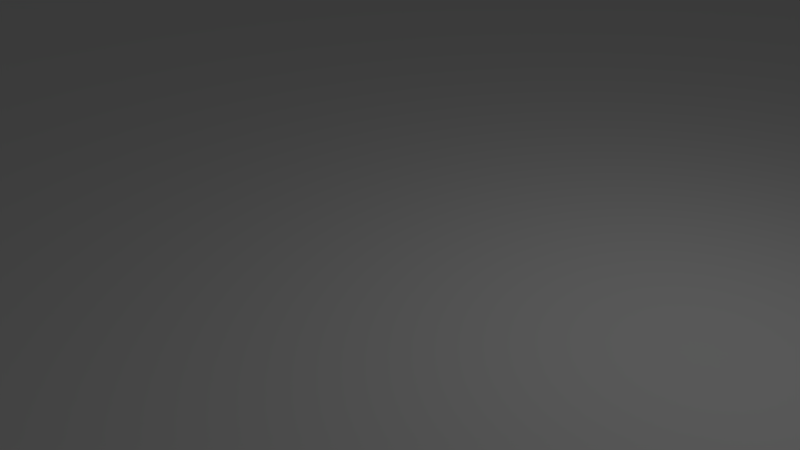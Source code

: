 # Source: Chessboard_MockUp.blend  (saved by Blender 2.75.0; exported with 4.5.12 LTS)
import bpy
from mathutils import Matrix  # noqa: F401  (used for matrix-valued properties, if any)

bpy.ops.wm.read_factory_settings(use_empty=True)
scene = bpy.context.scene
scene.name = 'Scene'

# ---- collections
col_collection_1 = bpy.data.collections.new('Collection 1'); scene.collection.children.link(col_collection_1)

# ---- world
world_world = bpy.data.worlds.new('World'); scene.world = world_world
world_world.color = (0.05088, 0.05088, 0.05088)
world_world.use_sun_shadow = False
world_world.sun_shadow_jitter_overblur = 0.0
world_world.cycles.sampling_method = 'MANUAL'
world_world.cycles.sample_map_resolution = 256

# ---- cameras
cam_camera = bpy.data.cameras.new('Camera')
cam_camera.clip_end = 100.0
cam_camera.lens = 35.0
cam_camera.sensor_width = 32.0
cam_camera.sensor_height = 18.0
cam_camera.ortho_scale = 7.314
cam_camera.dof.focus_distance = 0.0
cam_camera.dof.aperture_fstop = 128.0

# ---- lights
light_lamp = bpy.data.lights.new('Lamp', 'POINT')
light_lamp.transmission_factor = 0.0
light_lamp.cutoff_distance = 30.0
light_lamp.energy = 100.0
light_lamp.shadow_buffer_clip_start = 1.001
light_lamp.shadow_soft_size = 0.1
light_lamp.shadow_maximum_resolution = 0.006
light_lamp.use_absolute_resolution = True
light_lamp.cycles.use_multiple_importance_sampling = False

# ---- meshes
me_plane = bpy.data.meshes.new('Plane')
me_plane.from_pydata([(-24.0, -24.0, 0.0), (24.0, -24.0, 0.0), (-24.0, 24.0, 0.0), (24.0, 24.0, 0.0), (-24.0, 0.0, 0.0), (0.0, -24.0, 0.0), (24.0, 0.0, 0.0), (0.0, 24.0, 0.0), (0.0, 0.0, 0.0), (-24.0, -12.0, 0.0), (12.0, -24.0, 0.0), (24.0, 12.0, 0.0), (-12.0, 24.0, 0.0), (-24.0, 12.0, 0.0), (-12.0, -24.0, 0.0), (24.0, -12.0, 0.0), (12.0, 24.0, 0.0), (0.0, 12.0, 0.0), (0.0, -12.0, 0.0), (-12.0, 0.0, 0.0), (12.0, 0.0, 0.0), (12.0, -12.0, 0.0), (-12.0, -12.0, 0.0), (-12.0, 12.0, 0.0), (12.0, 12.0, 0.0), (-24.0, -18.0, 0.0), (18.0, -24.0, 0.0), (24.0, 18.0, 0.0), (-18.0, 24.0, 0.0), (-24.0, 6.0, 0.0), (-6.0, -24.0, 0.0), (24.0, -6.0, 0.0), (6.0, 24.0, 0.0), (0.0, 18.0, 0.0), (0.0, -6.0, 0.0), (-18.0, 0.0, 0.0), (6.0, 0.0, 0.0), (-24.0, -6.0, 0.0), (6.0, -24.0, 0.0), (24.0, 6.0, 0.0), (-6.0, 24.0, 0.0), (-24.0, 18.0, 0.0), (-18.0, -24.0, 0.0), (24.0, -18.0, 0.0), (18.0, 24.0, 0.0), (0.0, 6.0, 0.0), (0.0, -18.0, 0.0), (-6.0, 0.0, 0.0), (18.0, 0.0, 0.0), (12.0, -6.0, 0.0), (12.0, -18.0, 0.0), (6.0, -12.0, 0.0), (18.0, -12.0, 0.0), (-12.0, -6.0, 0.0), (-12.0, -18.0, 0.0), (-18.0, -12.0, 0.0), (-6.0, -12.0, 0.0), (-12.0, 18.0, 0.0), (-12.0, 6.0, 0.0), (-18.0, 12.0, 0.0), (-6.0, 12.0, 0.0), (12.0, 18.0, 0.0), (12.0, 6.0, 0.0), (6.0, 12.0, 0.0), (18.0, 12.0, 0.0), (18.0, 6.0, 0.0), (6.0, 6.0, 0.0), (6.0, 18.0, 0.0), (-6.0, 6.0, 0.0), (-18.0, 6.0, 0.0), (-18.0, 18.0, 0.0), (-6.0, -18.0, 0.0), (-18.0, -18.0, 0.0), (-18.0, -6.0, 0.0), (18.0, -18.0, 0.0), (6.0, -18.0, 0.0), (6.0, -6.0, 0.0), (18.0, -6.0, 0.0), (-6.0, -6.0, 0.0), (-6.0, 18.0, 0.0), (18.0, 18.0, 0.0), (20.98, -0.7106, 0.0), (20.98, -0.7106, 9.5), (21.42, -0.7538, 0.0), (21.42, -0.7538, 9.5), (21.84, -0.8818, 0.0), (21.84, -0.8818, 9.5), (22.23, -1.09, 0.0), (22.23, -1.09, 9.5), (22.57, -1.37, 0.0), (22.57, -1.37, 9.5), (22.85, -1.711, 0.0), (22.85, -1.711, 9.5), (23.06, -2.1, 0.0), (23.06, -2.1, 9.5), (23.19, -2.522, 0.0), (23.19, -2.522, 9.5), (23.23, -2.961, 0.0), (23.23, -2.961, 9.5), (23.19, -3.4, 0.0), (23.19, -3.4, 9.5), (23.06, -3.822, 0.0), (23.06, -3.822, 9.5), (22.85, -4.211, 0.0), (22.85, -4.211, 9.5), (22.57, -4.552, 0.0), (22.57, -4.552, 9.5), (22.23, -4.831, 0.0), (22.23, -4.831, 9.5), (21.84, -5.039, 0.0), (21.84, -5.039, 9.5), (21.42, -5.167, 0.0), (21.42, -5.167, 9.5), (20.98, -5.211, 0.0), (20.98, -5.211, 9.5), (20.54, -5.167, 0.0), (20.54, -5.167, 9.5), (20.12, -5.039, 0.0), (20.12, -5.039, 9.5), (19.73, -4.831, 0.0), (19.73, -4.831, 9.5), (19.39, -4.552, 0.0), (19.39, -4.552, 9.5), (19.11, -4.211, 0.0), (19.11, -4.211, 9.5), (18.9, -3.822, 0.0), (18.9, -3.822, 9.5), (18.77, -3.4, 0.0), (18.77, -3.4, 9.5), (18.73, -2.961, 0.0), (18.73, -2.961, 9.5), (18.77, -2.522, 0.0), (18.77, -2.522, 9.5), (18.9, -2.1, 0.0), (18.9, -2.1, 9.5), (19.11, -1.711, 0.0), (19.11, -1.711, 9.5), (19.39, -1.37, 0.0), (19.39, -1.37, 9.5), (19.73, -1.09, 0.0), (19.73, -1.09, 9.5), (20.12, -0.8818, 0.0), (20.12, -0.8818, 9.5), (20.54, -0.7538, 0.0), (20.54, -0.7538, 9.5)], [], [(80, 27, 3, 44), (79, 33, 7, 40), (78, 34, 8, 47), (77, 31, 6, 48), (76, 49, 20, 36), (75, 50, 21, 51), (74, 43, 15, 52), (73, 53, 19, 35), (72, 54, 22, 55), (71, 46, 18, 56), (70, 57, 12, 28), (69, 58, 23, 59), (68, 45, 17, 60), (67, 61, 16, 32), (66, 62, 24, 63), (65, 39, 11, 64), (62, 65, 64, 24), (20, 48, 65, 62), (48, 6, 39, 65), (45, 66, 63, 17), (8, 36, 66, 45), (36, 20, 62, 66), (33, 67, 32, 7), (17, 63, 67, 33), (63, 24, 61, 67), (58, 68, 60, 23), (19, 47, 68, 58), (47, 8, 45, 68), (29, 69, 59, 13), (4, 35, 69, 29), (35, 19, 58, 69), (41, 70, 28, 2), (13, 59, 70, 41), (59, 23, 57, 70), (54, 71, 56, 22), (14, 30, 71, 54), (30, 5, 46, 71), (25, 72, 55, 9), (0, 42, 72, 25), (42, 14, 54, 72), (37, 73, 35, 4), (9, 55, 73, 37), (55, 22, 53, 73), (50, 74, 52, 21), (10, 26, 74, 50), (26, 1, 43, 74), (46, 75, 51, 18), (5, 38, 75, 46), (38, 10, 50, 75), (34, 76, 36, 8), (18, 51, 76, 34), (51, 21, 49, 76), (49, 77, 48, 20), (21, 52, 77, 49), (52, 15, 31, 77), (53, 78, 47, 19), (22, 56, 78, 53), (56, 18, 34, 78), (57, 79, 40, 12), (23, 60, 79, 57), (60, 17, 33, 79), (61, 80, 44, 16), (24, 64, 80, 61), (64, 11, 27, 80), (81, 82, 84, 83), (83, 84, 86, 85), (85, 86, 88, 87), (87, 88, 90, 89), (89, 90, 92, 91), (91, 92, 94, 93), (93, 94, 96, 95), (95, 96, 98, 97), (97, 98, 100, 99), (99, 100, 102, 101), (101, 102, 104, 103), (103, 104, 106, 105), (105, 106, 108, 107), (107, 108, 110, 109), (109, 110, 112, 111), (111, 112, 114, 113), (113, 114, 116, 115), (115, 116, 118, 117), (117, 118, 120, 119), (119, 120, 122, 121), (121, 122, 124, 123), (123, 124, 126, 125), (125, 126, 128, 127), (127, 128, 130, 129), (129, 130, 132, 131), (131, 132, 134, 133), (133, 134, 136, 135), (135, 136, 138, 137), (137, 138, 140, 139), (139, 140, 142, 141), (84, 82, 144, 142, 140, 138, 136, 134, 132, 130, 128, 126, 124, 122, 120, 118, 116, 114, 112, 110, 108, 106, 104, 102, 100, 98, 96, 94, 92, 90, 88, 86), (143, 144, 82, 81), (141, 142, 144, 143), (81, 83, 85, 87, 89, 91, 93, 95, 97, 99, 101, 103, 105, 107, 109, 111, 113, 115, 117, 119, 121, 123, 125, 127, 129, 131, 133, 135, 137, 139, 141, 143)])
me_plane.use_remesh_preserve_volume = False
me_plane.use_remesh_preserve_attributes = False
me_plane.use_mirror_vertex_groups = False
me_plane.update()

# ---- objects
ob_plane = bpy.data.objects.new('Plane', me_plane)
ob_lamp = bpy.data.objects.new('Lamp', light_lamp)
ob_camera = bpy.data.objects.new('Camera', cam_camera)

# ---- transforms, parenting, visibility, modifiers, constraints
ob_plane.location = (0.0, 0.0, 0.0)
ob_plane.lineart.crease_threshold = 0.0
ob_lamp.location = (4.076, 1.005, 5.904)
ob_lamp.rotation_euler = (0.6503, 0.05522, 1.866)
ob_lamp.lock_rotations_4d = False
ob_lamp.empty_display_type = 'ARROWS'
ob_lamp.color = (0.0, 0.0, 0.0, 0.0)
ob_lamp.lineart.crease_threshold = 0.0
ob_camera.location = (7.481, -6.508, 5.344)
ob_camera.rotation_euler = (1.109, 0.01082, 0.8149)
ob_camera.lock_rotations_4d = False
ob_camera.empty_display_type = 'ARROWS'
ob_camera.color = (0.0, 0.0, 0.0, 0.0)
ob_camera.display_type = 'WIRE'
ob_camera.lineart.crease_threshold = 0.0

# ---- collection membership
col_collection_1.objects.link(ob_plane)
col_collection_1.objects.link(ob_lamp)
col_collection_1.objects.link(ob_camera)

# ---- scene / render settings (as saved in the file)
scene.camera = ob_camera
scene.frame_start = 1; scene.frame_end = 250; scene.frame_set(1)
scene.render.engine = 'BLENDER_EEVEE_NEXT'
scene.render.resolution_percentage = 50
scene.render.dither_intensity = 0.0
scene.cycles.use_denoising = False
scene.cycles.samples = 10
scene.cycles.sampling_pattern = 'TABULATED_SOBOL'
scene.cycles.light_sampling_threshold = 0.0
scene.cycles.use_adaptive_sampling = False
scene.cycles.use_light_tree = False
scene.cycles.blur_glossy = 0.0
scene.cycles.pixel_filter_type = 'GAUSSIAN'
scene.cycles.sample_clamp_indirect = 0.0
scene.view_settings.view_transform = 'Standard'
bpy.context.view_layer.update()
